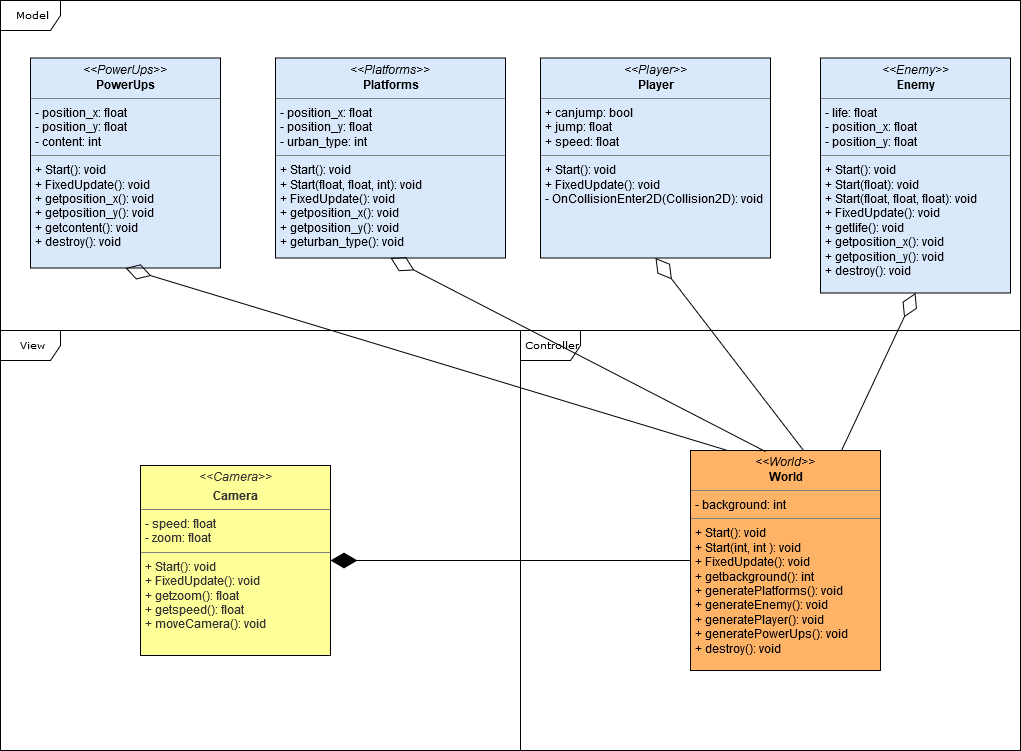

The diagram above was exported from draw.io. Its source (the exported page's mxGraphModel, read from the mxfile embedded in the PNG):
<mxGraphModel dx="2272" dy="1908" grid="1" gridSize="10" guides="1" tooltips="1" connect="1" arrows="1" fold="1" page="1" pageScale="1" pageWidth="850" pageHeight="1100" background="#ffffff" math="0" shadow="0">
  <root>
    <mxCell id="0" />
    <mxCell id="1" parent="0" />
    <mxCell id="17acba5748e5396b-1" value="Model" style="shape=umlFrame;whiteSpace=wrap;html=1;rounded=0;shadow=0;comic=0;labelBackgroundColor=none;strokeWidth=1;fontFamily=Verdana;fontSize=10;align=center;" parent="1" vertex="1">
      <mxGeometry x="-80" y="-30" width="1020" height="330" as="geometry" />
    </mxCell>
    <mxCell id="flYTFr3mpApWbc6yr_6--1" value="View" style="shape=umlFrame;whiteSpace=wrap;html=1;rounded=0;shadow=0;comic=0;labelBackgroundColor=none;strokeWidth=1;fontFamily=Verdana;fontSize=10;align=center;" vertex="1" parent="1">
      <mxGeometry x="-80" y="300" width="520" height="420" as="geometry" />
    </mxCell>
    <mxCell id="flYTFr3mpApWbc6yr_6--2" value="Controller" style="shape=umlFrame;whiteSpace=wrap;html=1;rounded=0;shadow=0;comic=0;labelBackgroundColor=none;strokeWidth=1;fontFamily=Verdana;fontSize=10;align=center;" vertex="1" parent="1">
      <mxGeometry x="440" y="300" width="500" height="420" as="geometry" />
    </mxCell>
    <mxCell id="flYTFr3mpApWbc6yr_6--3" value="&lt;p style=&quot;margin: 0px ; margin-top: 4px ; text-align: center&quot;&gt;&lt;i&gt;&amp;lt;&amp;lt;Player&amp;gt;&amp;gt;&lt;/i&gt;&lt;br&gt;&lt;b&gt;Player&lt;/b&gt;&lt;/p&gt;&lt;hr size=&quot;1&quot;&gt;&lt;p style=&quot;margin: 0px ; margin-left: 4px&quot;&gt;+ canjump: bool&lt;br&gt;+ jump: float&lt;/p&gt;&lt;p style=&quot;margin: 0px ; margin-left: 4px&quot;&gt;+ speed: float&lt;br&gt;&lt;/p&gt;&lt;hr size=&quot;1&quot;&gt;&lt;p style=&quot;margin: 0px ; margin-left: 4px&quot;&gt;+ Start(): void&lt;br&gt;+ FixedUpdate(): void&lt;/p&gt;&lt;p style=&quot;margin: 0px ; margin-left: 4px&quot;&gt;- OnCollisionEnter2D(Collision2D): void&lt;br&gt;&lt;/p&gt;" style="verticalAlign=top;align=left;overflow=fill;fontSize=12;fontFamily=Helvetica;html=1;rounded=0;shadow=0;comic=0;labelBackgroundColor=none;strokeWidth=1;fillColor=#dae8fc;strokeColor=#000000;" vertex="1" parent="1">
      <mxGeometry x="460" y="27.5" width="230" height="200" as="geometry" />
    </mxCell>
    <mxCell id="flYTFr3mpApWbc6yr_6--4" value="&lt;p style=&quot;margin: 0px ; margin-top: 4px ; text-align: center&quot;&gt;&lt;i&gt;&amp;lt;&amp;lt;World&amp;gt;&amp;gt;&lt;/i&gt;&lt;br&gt;&lt;b&gt;World&lt;/b&gt;&lt;/p&gt;&lt;hr size=&quot;1&quot;&gt;&lt;p style=&quot;margin: 0px ; margin-left: 4px&quot;&gt;- background: int&lt;br&gt;&lt;/p&gt;&lt;hr size=&quot;1&quot;&gt;&lt;p style=&quot;margin: 0px ; margin-left: 4px&quot;&gt;+ Start(): void&lt;/p&gt;&lt;p style=&quot;margin: 0px ; margin-left: 4px&quot;&gt;+ Start(int, int ): void&lt;/p&gt;&lt;p style=&quot;margin: 0px ; margin-left: 4px&quot;&gt;+ FixedUpdate(): void&lt;/p&gt;&lt;p style=&quot;margin: 0px ; margin-left: 4px&quot;&gt;+ getbackground(): int&lt;/p&gt;&lt;p style=&quot;margin: 0px ; margin-left: 4px&quot;&gt;+ generatePlatforms(): void&lt;/p&gt;&lt;p style=&quot;margin: 0px ; margin-left: 4px&quot;&gt;+ generateEnemy(): void&lt;/p&gt;&lt;p style=&quot;margin: 0px ; margin-left: 4px&quot;&gt;+ generatePlayer(): void&lt;/p&gt;&lt;p style=&quot;margin: 0px ; margin-left: 4px&quot;&gt;+ generatePowerUps(): void&lt;br&gt;&lt;/p&gt;&lt;p style=&quot;margin: 0px ; margin-left: 4px&quot;&gt;+ destroy(): void&lt;br&gt;&lt;/p&gt;" style="verticalAlign=top;align=left;overflow=fill;fontSize=12;fontFamily=Helvetica;html=1;rounded=0;shadow=0;comic=0;labelBackgroundColor=none;strokeWidth=1;fillColor=#FFB366;strokeColor=#000000;" vertex="1" parent="1">
      <mxGeometry x="610" y="420" width="190" height="220" as="geometry" />
    </mxCell>
    <mxCell id="flYTFr3mpApWbc6yr_6--5" value="&lt;p style=&quot;margin: 0px ; margin-top: 4px ; text-align: center&quot;&gt;&lt;i&gt;&amp;lt;&amp;lt;Camera&amp;gt;&amp;gt;&lt;/i&gt;&lt;/p&gt;&lt;p style=&quot;margin: 0px ; margin-top: 4px ; text-align: center&quot;&gt;&lt;b&gt;Camera&lt;/b&gt;&lt;br&gt;&lt;b&gt;&lt;/b&gt;&lt;/p&gt;&lt;hr size=&quot;1&quot;&gt;&lt;p style=&quot;margin: 0px ; margin-left: 4px&quot;&gt;- speed: float&lt;br&gt;- zoom: float&lt;/p&gt;&lt;hr size=&quot;1&quot;&gt;&lt;p style=&quot;margin: 0px ; margin-left: 4px&quot;&gt;+ Start(): void&lt;br&gt;+ FixedUpdate(): void&lt;/p&gt;&lt;p style=&quot;margin: 0px ; margin-left: 4px&quot;&gt;+ getzoom(): float&lt;br&gt;+ getspeed(): float&lt;/p&gt;&lt;p style=&quot;margin: 0px ; margin-left: 4px&quot;&gt;+ moveCamera(): void&lt;/p&gt;" style="verticalAlign=top;align=left;overflow=fill;fontSize=12;fontFamily=Helvetica;html=1;rounded=0;shadow=0;comic=0;labelBackgroundColor=none;strokeWidth=1;fillColor=#FFFF99;strokeColor=#000000;fontColor=#333333;" vertex="1" parent="1">
      <mxGeometry x="60" y="435" width="190" height="190" as="geometry" />
    </mxCell>
    <mxCell id="flYTFr3mpApWbc6yr_6--12" value="&lt;p style=&quot;margin: 0px ; margin-top: 4px ; text-align: center&quot;&gt;&lt;i&gt;&amp;lt;&amp;lt;Enemy&amp;gt;&amp;gt;&lt;/i&gt;&lt;br&gt;&lt;b&gt;Enemy&lt;/b&gt;&lt;/p&gt;&lt;hr size=&quot;1&quot;&gt;&lt;p style=&quot;margin: 0px ; margin-left: 4px&quot;&gt;- life: float&lt;br&gt;- position_x: float&lt;/p&gt;&lt;p style=&quot;margin: 0px ; margin-left: 4px&quot;&gt;- position_y: float&lt;/p&gt;&lt;hr size=&quot;1&quot;&gt;&lt;p style=&quot;margin: 0px ; margin-left: 4px&quot;&gt;+ Start(): void&lt;/p&gt;&lt;p style=&quot;margin: 0px ; margin-left: 4px&quot;&gt;+ Start(float): void&lt;/p&gt;&lt;p style=&quot;margin: 0px ; margin-left: 4px&quot;&gt;+ Start(float, float, float): void&lt;/p&gt;&lt;p style=&quot;margin: 0px ; margin-left: 4px&quot;&gt;+ FixedUpdate(): void&lt;/p&gt;&lt;p style=&quot;margin: 0px ; margin-left: 4px&quot;&gt;+ getlife(): void&lt;br&gt;&lt;/p&gt;&lt;p style=&quot;margin: 0px ; margin-left: 4px&quot;&gt;+ getposition_x(): void&lt;/p&gt;&lt;p style=&quot;margin: 0px ; margin-left: 4px&quot;&gt;+ getposition_y(): void&lt;/p&gt;&lt;p style=&quot;margin: 0px ; margin-left: 4px&quot;&gt;+ destroy(): void&lt;br&gt;&lt;/p&gt;&lt;p style=&quot;margin: 0px ; margin-left: 4px&quot;&gt;&lt;br&gt;&lt;/p&gt;&lt;p style=&quot;margin: 0px ; margin-left: 4px&quot;&gt;&lt;br&gt;&lt;/p&gt;" style="verticalAlign=top;align=left;overflow=fill;fontSize=12;fontFamily=Helvetica;html=1;rounded=0;shadow=0;comic=0;labelBackgroundColor=none;strokeWidth=1;fillColor=#dae8fc;strokeColor=#000000;" vertex="1" parent="1">
      <mxGeometry x="740" y="27.5" width="190" height="235" as="geometry" />
    </mxCell>
    <mxCell id="flYTFr3mpApWbc6yr_6--13" value="&lt;p style=&quot;margin: 0px ; margin-top: 4px ; text-align: center&quot;&gt;&lt;i&gt;&amp;lt;&amp;lt;PowerUps&amp;gt;&amp;gt;&lt;/i&gt;&lt;br&gt;&lt;b&gt;PowerUps&lt;/b&gt;&lt;/p&gt;&lt;hr size=&quot;1&quot;&gt;&lt;p style=&quot;margin: 0px ; margin-left: 4px&quot;&gt;- position_x: float&lt;/p&gt;&lt;p style=&quot;margin: 0px ; margin-left: 4px&quot;&gt;- position_y: float&lt;/p&gt;&lt;p style=&quot;margin: 0px ; margin-left: 4px&quot;&gt;- content: int&lt;/p&gt;&lt;hr size=&quot;1&quot;&gt;&lt;p style=&quot;margin: 0px ; margin-left: 4px&quot;&gt;+ Start(): void&lt;br&gt;+ FixedUpdate(): void&lt;/p&gt;&lt;p style=&quot;margin: 0px ; margin-left: 4px&quot;&gt;+ getposition_x(): void&lt;/p&gt;&lt;p style=&quot;margin: 0px ; margin-left: 4px&quot;&gt;+ getposition_y(): void&lt;/p&gt;&lt;p style=&quot;margin: 0px ; margin-left: 4px&quot;&gt;+ getcontent(): void&lt;/p&gt;&lt;p style=&quot;margin: 0px ; margin-left: 4px&quot;&gt;+ destroy(): void&lt;br&gt;&lt;/p&gt;" style="verticalAlign=top;align=left;overflow=fill;fontSize=12;fontFamily=Helvetica;html=1;rounded=0;shadow=0;comic=0;labelBackgroundColor=none;strokeWidth=1;fillColor=#dae8fc;strokeColor=#000000;" vertex="1" parent="1">
      <mxGeometry x="-50" y="27.5" width="190" height="210" as="geometry" />
    </mxCell>
    <mxCell id="flYTFr3mpApWbc6yr_6--14" value="&lt;p style=&quot;margin: 0px ; margin-top: 4px ; text-align: center&quot;&gt;&lt;i&gt;&amp;lt;&amp;lt;Platforms&amp;gt;&amp;gt;&lt;/i&gt;&lt;br&gt;&lt;b&gt;Platforms&lt;/b&gt;&lt;/p&gt;&lt;hr size=&quot;1&quot;&gt;&lt;p style=&quot;margin: 0px ; margin-left: 4px&quot;&gt;- position_x: float&lt;br&gt;- position_y: float&lt;/p&gt;&lt;p style=&quot;margin: 0px ; margin-left: 4px&quot;&gt;- urban_type: int&lt;br&gt;&lt;/p&gt;&lt;hr size=&quot;1&quot;&gt;&lt;p style=&quot;margin: 0px ; margin-left: 4px&quot;&gt;+ Start(): void&lt;/p&gt;&lt;p style=&quot;margin: 0px ; margin-left: 4px&quot;&gt;+ Start(float, float, int): void&lt;/p&gt;&lt;p style=&quot;margin: 0px ; margin-left: 4px&quot;&gt;+ FixedUpdate(): void&lt;/p&gt;&lt;p style=&quot;margin: 0px ; margin-left: 4px&quot;&gt;+ getposition_x(): void&lt;/p&gt;&lt;p style=&quot;margin: 0px ; margin-left: 4px&quot;&gt;+ getposition_y(): void&lt;/p&gt;&lt;p style=&quot;margin: 0px ; margin-left: 4px&quot;&gt;+ geturban_type(): void&lt;br&gt;&lt;/p&gt;" style="verticalAlign=top;align=left;overflow=fill;fontSize=12;fontFamily=Helvetica;html=1;rounded=0;shadow=0;comic=0;labelBackgroundColor=none;strokeWidth=1;fillColor=#dae8fc;strokeColor=#000000;" vertex="1" parent="1">
      <mxGeometry x="195" y="27.5" width="230" height="200" as="geometry" />
    </mxCell>
    <mxCell id="flYTFr3mpApWbc6yr_6--16" value="" style="endArrow=diamondThin;endFill=0;endSize=24;html=1;exitX=0.195;exitY=0;exitDx=0;exitDy=0;exitPerimeter=0;entryX=0.5;entryY=1;entryDx=0;entryDy=0;" edge="1" parent="1" source="flYTFr3mpApWbc6yr_6--4" target="flYTFr3mpApWbc6yr_6--13">
      <mxGeometry width="160" relative="1" as="geometry">
        <mxPoint x="610" y="330" as="sourcePoint" />
        <mxPoint x="590.408163265306" y="270" as="targetPoint" />
      </mxGeometry>
    </mxCell>
    <mxCell id="flYTFr3mpApWbc6yr_6--17" value="" style="endArrow=diamondThin;endFill=0;endSize=24;html=1;exitX=0.395;exitY=0.005;exitDx=0;exitDy=0;exitPerimeter=0;entryX=0.5;entryY=1;entryDx=0;entryDy=0;" edge="1" parent="1" source="flYTFr3mpApWbc6yr_6--4" target="flYTFr3mpApWbc6yr_6--14">
      <mxGeometry width="160" relative="1" as="geometry">
        <mxPoint x="818.0500000000002" y="519.5" as="sourcePoint" />
        <mxPoint x="310.0500000000002" y="262.4200000000001" as="targetPoint" />
      </mxGeometry>
    </mxCell>
    <mxCell id="flYTFr3mpApWbc6yr_6--18" value="" style="endArrow=diamondThin;endFill=0;endSize=24;html=1;exitX=0.595;exitY=0;exitDx=0;exitDy=0;exitPerimeter=0;entryX=0.5;entryY=1;entryDx=0;entryDy=0;" edge="1" parent="1" source="flYTFr3mpApWbc6yr_6--4" target="flYTFr3mpApWbc6yr_6--3">
      <mxGeometry width="160" relative="1" as="geometry">
        <mxPoint x="988.0500000000002" y="527" as="sourcePoint" />
        <mxPoint x="480.0500000000002" y="269.9200000000001" as="targetPoint" />
      </mxGeometry>
    </mxCell>
    <mxCell id="flYTFr3mpApWbc6yr_6--19" value="" style="endArrow=diamondThin;endFill=0;endSize=24;html=1;exitX=0.795;exitY=0;exitDx=0;exitDy=0;exitPerimeter=0;entryX=0.5;entryY=1;entryDx=0;entryDy=0;" edge="1" parent="1" source="flYTFr3mpApWbc6yr_6--4" target="flYTFr3mpApWbc6yr_6--12">
      <mxGeometry width="160" relative="1" as="geometry">
        <mxPoint x="1104.0500000000002" y="537" as="sourcePoint" />
        <mxPoint x="596.0500000000002" y="279.9200000000001" as="targetPoint" />
      </mxGeometry>
    </mxCell>
    <mxCell id="flYTFr3mpApWbc6yr_6--20" value="" style="endArrow=diamondThin;endFill=1;endSize=24;html=1;entryX=1;entryY=0.5;entryDx=0;entryDy=0;exitX=0;exitY=0.5;exitDx=0;exitDy=0;" edge="1" parent="1" source="flYTFr3mpApWbc6yr_6--4" target="flYTFr3mpApWbc6yr_6--5">
      <mxGeometry width="160" relative="1" as="geometry">
        <mxPoint x="-290" y="980" as="sourcePoint" />
        <mxPoint x="-130" y="980" as="targetPoint" />
      </mxGeometry>
    </mxCell>
  </root>
</mxGraphModel>